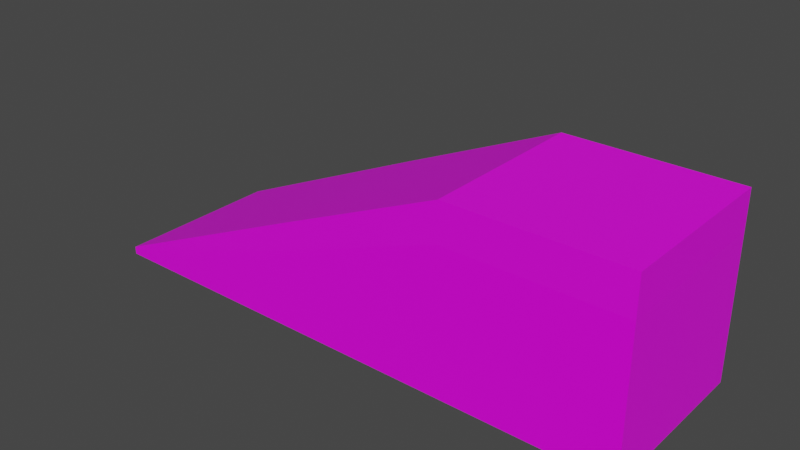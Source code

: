 # Source: Slope1.blend  (saved by Blender 2.93.21; exported with 4.5.12 LTS)
import bpy
from mathutils import Matrix  # noqa: F401  (used for matrix-valued properties, if any)

bpy.ops.wm.read_factory_settings(use_empty=True)
scene = bpy.context.scene
scene.name = 'Scene'

# ---- collections
col_collection = bpy.data.collections.new('Collection'); scene.collection.children.link(col_collection)

# ---- images (referenced by path relative to the original .blend; pixels are not part of the script)
import os
ASSET_DIR = os.environ.get("B2B_ASSET_DIR", "")  # directory of the original .blend (textures are referenced by path, not embedded)
HERE = os.path.dirname(os.path.abspath(__file__))  # packed textures are extracted next to this script under _unpacked/

def load_image(name, relpath, width, height, colorspace="sRGB"):
    """Load a texture the original file referenced (path relative to the .blend, or extracted next to this script)."""
    p = next((c for c in (os.path.join(HERE, relpath), os.path.join(ASSET_DIR, relpath)) if relpath and os.path.exists(c)), "")
    if p:
        img = bpy.data.images.load(p, check_existing=True)
        img.name = name
    else:  # same state as the original file: an image datablock whose file is absent (Cycles renders it pink)
        img = bpy.data.images.new(name, width, height)
        img.source = "FILE"
        img.filepath = "//" + (relpath or name)
    img.colorspace_settings.name = colorspace
    return img
img_dirtblock = load_image('DirtBlock', 'slope.png', 1024, 1024, 'sRGB')

# ---- materials (node trees are filled in below, after node groups)
mat_material = bpy.data.materials.new('Material')
mat_material.alpha_threshold = 0.0
mat_material.use_transparent_shadow = False
mat_material.line_color = (0.0, 0.0, 0.0, 1.0)
mat_material_001 = bpy.data.materials.new('Material.001')
mat_material_001.use_transparent_shadow = False

# ---- material node trees
mat_material.use_nodes = True; mat_material.node_tree.nodes.clear()
_N = mat_material.node_tree.nodes; _L = mat_material.node_tree.links
n0 = _N.new('ShaderNodeOutputMaterial'); n0.name = 'Material Output'; n0.location = (300, 300)
n1 = _N.new('ShaderNodeBsdfPrincipled'); n1.name = 'Principled BSDF'; n1.location = (10, 300)
n1.distribution = 'GGX'
n1.subsurface_method = 'BURLEY'
n1.inputs[2].default_value = 0.4
n1.inputs[3].default_value = 1.45
n1.inputs[27].default_value = (0.0, 0.0, 0.0, 1.0)
n1.inputs[28].default_value = 1.0
n2 = _N.new('ShaderNodeTexImage'); n2.name = 'Image Texture'; n2.location = (-280, 280)
n2.image = img_dirtblock
_L.new(n1.outputs[0], n0.inputs[0])
_L.new(n2.outputs[0], n1.inputs[0])
n0.is_active_output = True
mat_material_001.use_nodes = True; mat_material_001.node_tree.nodes.clear()
_N = mat_material_001.node_tree.nodes; _L = mat_material_001.node_tree.links
n0 = _N.new('ShaderNodeBsdfPrincipled'); n0.name = 'Principled BSDF'; n0.location = (10, 300)
n0.distribution = 'GGX'
n0.subsurface_method = 'BURLEY'
n0.inputs[3].default_value = 1.45
n0.inputs[27].default_value = (0.0, 0.0, 0.0, 1.0)
n0.inputs[28].default_value = 1.0
n1 = _N.new('ShaderNodeOutputMaterial'); n1.name = 'Material Output'; n1.location = (300, 300)
n2 = _N.new('ShaderNodeTexImage'); n2.name = 'Image Texture'; n2.location = (-280, 280)
n2.image = img_dirtblock
_L.new(n0.outputs[0], n1.inputs[0])
_L.new(n2.outputs[0], n0.inputs[0])
n1.is_active_output = True

# ---- world
world_world = bpy.data.worlds.new('World'); scene.world = world_world
world_world.use_nodes = True; world_world.node_tree.nodes.clear()
_N = world_world.node_tree.nodes; _L = world_world.node_tree.links
n0 = _N.new('ShaderNodeOutputWorld'); n0.name = 'World Output'; n0.location = (300, 300)
n1 = _N.new('ShaderNodeBackground'); n1.name = 'Background'; n1.location = (10, 300)
n1.inputs[0].default_value = (0.05088, 0.05088, 0.05088, 1.0)
_L.new(n1.outputs[0], n0.inputs[0])
n0.is_active_output = True
world_world.color = (0.05088, 0.05088, 0.05088)
world_world.use_sun_shadow = False
world_world.sun_shadow_jitter_overblur = 0.0

# ---- meshes
me_cube = bpy.data.meshes.new('Cube')
me_cube.from_pydata([(1.0, 1.0, 0.664), (1.0, 1.0, -1.0), (1.0, -1.0, 0.664), (1.0, -1.0, -1.0), (-1.0, 1.0, 0.6638), (-1.0, 1.0, -1.0), (-1.0, -1.0, 0.664), (-1.0, -1.0, -1.0), (-1.0, -1.0, 1.114), (-1.0, 1.0, 1.114), (1.0, -1.0, 1.114), (1.0, 1.0, 1.114), (-2.93, 1.0, -1.0), (-2.93, -1.0, -1.0), (-2.933, -1.0, -0.06646), (-2.933, 1.0, -0.06659), (-2.933, -1.0, 0.2574), (-2.933, 1.0, 0.2574), (-5.523, 1.0, -1.0), (-5.523, -1.0, -1.0), (-5.523, -1.0, -0.9584), (-5.523, 1.0, -0.9585), (-5.523, -1.0, -0.9098), (-5.523, 1.0, -0.9098)], [], [(3, 2, 6, 7), (4, 5, 12, 15), (5, 1, 3, 7), (1, 0, 2, 3), (5, 4, 0, 1), (6, 8, 16, 14), (4, 9, 11, 0), (0, 11, 10, 2), (2, 10, 8, 6), (11, 9, 8, 10), (17, 15, 21, 23), (13, 14, 20, 19), (7, 6, 14, 13), (8, 9, 17, 16), (9, 4, 15, 17), (5, 7, 13, 12), (19, 20, 21, 18), (20, 22, 23, 21), (16, 17, 23, 22), (15, 12, 18, 21), (12, 13, 19, 18), (14, 16, 22, 20)])
me_cube.polygons.foreach_set('material_index', [0, 0, 0, 0, 0, 1, 1, 1, 1, 1, 1, 0, 0, 1, 1, 0, 0, 1, 1, 0, 0, 1])
_uv = me_cube.uv_layers.new(name='UVMap')
_uv.uv.foreach_set('vector', [0.2361, 0.4371, 0.2185, 0.2246, 0.4309, 0.207, 0.4486, 0.4195, 0.594, 0.2632, 0.5771, 0.3485, 0.5771, 0.3485, 0.594, 0.2632, 0.5771, 0.3485, 0.7353, 0.4261, 0.5886, 0.5662, 0.4486, 0.4195, 0.7353, 0.4261, 0.7389, 0.2076, 0.9575, 0.2111, 0.9539, 0.4297, 0.5771, 0.3485, 0.594, 0.2632, 0.7389, 0.2076, 0.7353, 0.4261, 0.2552, 0.8331, 0.2403, 0.6352, 0.2403, 0.6352, 0.2552, 0.8331, 0.3754, 0.768, 0.3917, 0.6887, 0.5271, 0.638, 0.5221, 0.8415, 0.5221, 0.8415, 0.5271, 0.638, 0.7306, 0.643, 0.7256, 0.8465, 0.05717, 0.848, 0.04233, 0.65, 0.2403, 0.6352, 0.2552, 0.8331, 0.5271, 0.638, 0.3917, 0.6887, 0.2403, 0.6352, 0.3899, 0.4655, 0.3917, 0.6887, 0.3754, 0.768, 0.3754, 0.768, 0.3917, 0.6887, 0.4486, 0.4195, 0.4309, 0.207, 0.4309, 0.207, 0.4486, 0.4195, 0.4486, 0.4195, 0.4309, 0.207, 0.4309, 0.207, 0.4486, 0.4195, 0.2403, 0.6352, 0.3917, 0.6887, 0.3917, 0.6887, 0.2403, 0.6352, 0.3917, 0.6887, 0.3754, 0.768, 0.3754, 0.768, 0.3917, 0.6887, 0.5771, 0.3485, 0.4486, 0.4195, 0.4486, 0.4195, 0.5771, 0.3485, 0.4486, 0.4195, 0.4309, 0.207, 0.594, 0.2632, 0.5771, 0.3485, 0.2552, 0.8331, 0.2403, 0.6352, 0.3917, 0.6887, 0.3754, 0.768, 0.2403, 0.6352, 0.3917, 0.6887, 0.3917, 0.6887, 0.2403, 0.6352, 0.594, 0.2632, 0.5771, 0.3485, 0.5771, 0.3485, 0.594, 0.2632, 0.5771, 0.3485, 0.4486, 0.4195, 0.4486, 0.4195, 0.5771, 0.3485, 0.2552, 0.8331, 0.2403, 0.6352, 0.2403, 0.6352, 0.2552, 0.8331])
me_cube.materials.append(mat_material)
me_cube.materials.append(mat_material_001)
me_cube.use_remesh_preserve_volume = False
me_cube.use_remesh_preserve_attributes = False
me_cube.use_mirror_vertex_groups = False
me_cube.update()

# ---- objects
ob_cube = bpy.data.objects.new('Cube', me_cube)

# ---- transforms, parenting, visibility, modifiers, constraints
ob_cube.location = (0.0, 0.0, 1.0)
ob_cube.lock_rotations_4d = False
ob_cube.empty_display_type = 'ARROWS'
ob_cube.lineart.crease_threshold = 0.0

# ---- collection membership
col_collection.objects.link(ob_cube)

# ---- scene / render settings (as saved in the file)
scene.frame_start = 1; scene.frame_end = 250; scene.frame_set(0)
scene.render.engine = 'BLENDER_EEVEE_NEXT'
scene.cycles.use_denoising = False
scene.cycles.samples = 128
scene.cycles.sampling_pattern = 'TABULATED_SOBOL'
scene.cycles.use_adaptive_sampling = False
scene.cycles.use_light_tree = False
scene.view_settings.view_transform = 'Filmic'
bpy.context.view_layer.update()

# ---- added for rendering (the .blend has no active camera and no usable light): camera, sun
cam_auto = bpy.data.cameras.new('AutoCamera')
cam_auto.lens = 50.0
cam_auto.sensor_width = 36.0
cam_auto.clip_end = 1000.0
ob_auto_camera = bpy.data.objects.new('AutoCamera', cam_auto)
scene.collection.objects.link(ob_auto_camera)
ob_auto_camera.location = (4.3472, -7.93033, 6.34413)
ob_auto_camera.rotation_euler = (1.09748, -7.21219e-08, 0.694738)
scene.camera = ob_auto_camera
light_auto_sun = bpy.data.lights.new('AutoSun', 'SUN')
light_auto_sun.energy = 3.0
light_auto_sun.angle = 0.0523599
ob_auto_sun = bpy.data.objects.new('AutoSun', light_auto_sun)
scene.collection.objects.link(ob_auto_sun)
ob_auto_sun.rotation_euler = (0.872665, 0.174533, 0.523599)
bpy.context.view_layer.update()
